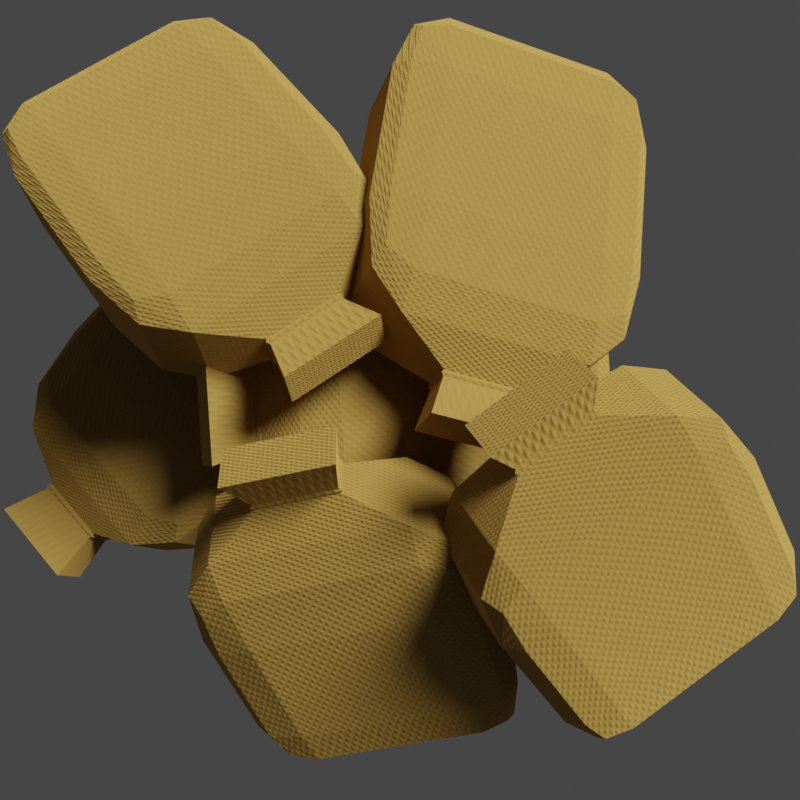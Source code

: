 # Source: sandbag.blend  (saved by Blender 2.82.7; exported with 4.5.12 LTS)
import bpy
from mathutils import Matrix  # noqa: F401  (used for matrix-valued properties, if any)

bpy.ops.wm.read_factory_settings(use_empty=True)
scene = bpy.context.scene
scene.name = 'Scene'

# ---- collections
col_collection = bpy.data.collections.new('Collection'); scene.collection.children.link(col_collection)

# ---- materials (node trees are filled in below, after node groups)
mat_material = bpy.data.materials.new('Material')
mat_material.alpha_threshold = 0.0
mat_material.use_transparent_shadow = False
mat_material.line_color = (0.0, 0.0, 0.0, 1.0)

# ---- material node trees
mat_material.use_nodes = True; mat_material.node_tree.nodes.clear()
_N = mat_material.node_tree.nodes; _L = mat_material.node_tree.links
n0 = _N.new('ShaderNodeOutputMaterial'); n0.name = 'Material Output'; n0.location = (431, 300)
n1 = _N.new('ShaderNodeBsdfPrincipled'); n1.name = 'Principled BSDF'; n1.location = (-289, 339)
n1.distribution = 'GGX'
n1.subsurface_method = 'BURLEY'
n1.inputs[0].default_value = (0.8, 0.4833, 0.1154, 1.0)
n1.inputs[1].default_value = 1.0
n1.inputs[2].default_value = 1.0
n1.inputs[3].default_value = 1.45
n1.inputs[13].default_value = 0.0
n1.inputs[20].default_value = 0.5833
n1.inputs[27].default_value = (0.0, 0.0, 0.0, 1.0)
n1.inputs[28].default_value = 1.0
n2 = _N.new('ShaderNodeDisplacement'); n2.name = 'Displacement'; n2.location = (403, 102)
n2.inputs[1].default_value = 0.0
n3 = _N.new('ShaderNodeMath'); n3.name = 'Math'; n3.location = (183, 47)
n3.operation = 'MULTIPLY'
n3.inputs[2].default_value = 0.0
n4 = _N.new('ShaderNodeTexWave'); n4.name = 'Wave Texture.001'; n4.location = (-37, -370)
n4.bands_direction = 'DIAGONAL'
n4.rings_direction = 'SPHERICAL'
n4.inputs[1].default_value = 20.0
n4.inputs[2].default_value = 1.0
n4.inputs[3].default_value = 16.0
n4.inputs[4].default_value = 16.0
n4.inputs[6].default_value = 1.571
n5 = _N.new('ShaderNodeMapping'); n5.name = 'Mapping'; n5.location = (-323, -384)
n5.inputs[2].default_value = (0.0, 0.0, 1.571)
n6 = _N.new('ShaderNodeTexWave'); n6.name = 'Wave Texture'; n6.location = (-47, 111)
n6.bands_direction = 'DIAGONAL'
n6.rings_direction = 'SPHERICAL'
n6.inputs[1].default_value = 20.0
n6.inputs[2].default_value = 2.0
n6.inputs[3].default_value = 16.0
n6.inputs[4].default_value = 16.0
n6.inputs[6].default_value = 1.571
n7 = _N.new('ShaderNodeTexCoord'); n7.name = 'Texture Coordinate'; n7.location = (-573, -402)
_L.new(n1.outputs[0], n0.inputs[0])
_L.new(n2.outputs[0], n0.inputs[2])
_L.new(n3.outputs[0], n2.inputs[0])
_L.new(n4.outputs[1], n3.inputs[1])
_L.new(n5.outputs[0], n4.inputs[0])
_L.new(n6.outputs[1], n3.inputs[0])
_L.new(n7.outputs[0], n5.inputs[0])
n0.is_active_output = True

# ---- world
world_world = bpy.data.worlds.new('World'); scene.world = world_world
world_world.use_nodes = True; world_world.node_tree.nodes.clear()
_N = world_world.node_tree.nodes; _L = world_world.node_tree.links
n0 = _N.new('ShaderNodeOutputWorld'); n0.name = 'World Output'; n0.location = (300, 300)
n1 = _N.new('ShaderNodeBackground'); n1.name = 'Background'; n1.location = (10, 300)
n1.inputs[0].default_value = (0.05088, 0.05088, 0.05088, 1.0)
_L.new(n1.outputs[0], n0.inputs[0])
n0.is_active_output = True
world_world.color = (0.05088, 0.05088, 0.05088)
world_world.use_sun_shadow = False
world_world.sun_shadow_jitter_overblur = 0.0

# ---- cameras
cam_camera = bpy.data.cameras.new('Camera')
cam_camera.clip_end = 100.0
cam_camera.ortho_scale = 7.314

# ---- lights
light_light = bpy.data.lights.new('Light', 'SUN')
light_light.transmission_factor = 0.0
light_light.angle = 0.3826
light_light.energy = 6.05
light_light.shadow_soft_size = 0.1
light_light.shadow_cascade_max_distance = 1000.0

# ---- meshes
me_cube = bpy.data.meshes.new('Cube')
me_cube.from_pydata([(-0.9074, 0.3711, 0.584), (-0.9074, 0.3711, -0.1566), (-0.9074, -0.3696, 0.584), (-0.9074, -0.3696, -0.1566), (-0.6706, 0.2852, -0.2852), (-0.6706, -0.2852, 0.2852), (-0.6706, -0.2852, -0.2852), (-0.6706, 0.2852, 0.2852), (-0.6996, 0.2852, -0.2852), (-0.6996, -0.2852, 0.2852), (-0.6996, -0.2852, -0.2852), (-0.6996, 0.2852, 0.2852), (-0.6851, -0.3031, -0.3031), (-0.6851, 0.3031, 0.3031), (-0.6851, 0.3031, -0.3031), (-0.6851, -0.3031, 0.3031), (0.6444, 1.0, 0.6444), (0.6444, 0.6444, 1.0), (1.0, 0.6444, 0.6444), (0.6444, 0.8959, 0.8959), (0.8497, 0.8497, 0.8497), (0.8959, 0.6444, 0.8959), (0.8959, 0.8959, 0.6444), (0.6444, 1.0, -0.6444), (1.0, 0.6444, -0.6444), (0.6444, 0.6444, -1.0), (0.8959, 0.8959, -0.6444), (0.8497, 0.8497, -0.8497), (0.8959, 0.6444, -0.8959), (0.6444, 0.8959, -0.8959), (0.6444, -1.0, 0.6444), (1.0, -0.6444, 0.6444), (0.6444, -0.6444, 1.0), (0.8959, -0.8959, 0.6444), (0.8497, -0.8497, 0.8497), (0.8959, -0.6444, 0.8959), (0.6444, -0.8959, 0.8959), (1.0, -0.6444, -0.6444), (0.6444, -1.0, -0.6444), (0.6444, -0.6444, -1.0), (0.8959, -0.8959, -0.6444), (0.8497, -0.8497, -0.8497), (0.6444, -0.8959, -0.8959), (0.8959, -0.6444, -0.8959), (-0.05109, -0.6444, -1.0), (-0.05109, -1.0, -0.6444), (-0.5298, -0.6664, -0.6664), (-0.02558, -0.8913, -0.8913), (-0.2824, -0.8544, -0.8544), (-0.3641, -0.9069, -0.6554), (-0.3641, -0.6554, -0.9069), (-0.05109, 1.0, 0.6444), (-0.5298, 0.6664, 0.6664), (-0.05109, 0.6444, 1.0), (-0.3641, 0.9069, 0.6554), (-0.2824, 0.8544, 0.8544), (-0.3641, 0.6554, 0.9069), (-0.02558, 0.8913, 0.8913), (-0.05109, 0.6444, -1.0), (-0.5298, 0.6664, -0.6664), (-0.05109, 1.0, -0.6444), (-0.3641, 0.6554, -0.9069), (-0.2824, 0.8544, -0.8544), (-0.3641, 0.9069, -0.6554), (-0.02558, 0.8913, -0.8913), (-0.05109, -1.0, 0.6444), (-0.05109, -0.6444, 1.0), (-0.5298, -0.6664, 0.6664), (-0.02558, -0.8913, 0.8913), (-0.2824, -0.8544, 0.8544), (-0.3641, -0.6554, 0.9069), (-0.3641, -0.9069, 0.6554)], [], [(11, 0, 2, 9), (10, 9, 2, 3), (3, 2, 0, 1), (38, 30, 65, 45), (17, 53, 66, 32), (24, 18, 31, 37), (14, 13, 7, 4), (14, 4, 6, 12), (4, 7, 52, 59), (1, 8, 10, 3), (1, 0, 11, 8), (12, 15, 9, 10), (13, 11, 9, 15), (7, 13, 15, 5), (6, 5, 15, 12), (8, 14, 12, 10), (8, 11, 13, 14), (58, 25, 39, 44), (4, 59, 46, 6), (52, 7, 5, 67), (46, 67, 5, 6), (16, 19, 20, 22), (17, 21, 20, 19), (18, 22, 20, 21), (23, 26, 27, 29), (24, 28, 27, 26), (25, 29, 27, 28), (30, 33, 34, 36), (31, 35, 34, 33), (32, 36, 34, 35), (37, 40, 41, 43), (38, 42, 41, 40), (39, 43, 41, 42), (44, 47, 48, 50), (45, 49, 48, 47), (46, 50, 48, 49), (51, 54, 55, 57), (52, 56, 55, 54), (53, 57, 55, 56), (58, 61, 62, 64), (59, 63, 62, 61), (60, 64, 62, 63), (65, 68, 69, 71), (66, 70, 69, 68), (67, 71, 69, 70), (18, 24, 26, 22), (22, 26, 23, 16), (30, 38, 40, 33), (33, 40, 37, 31), (17, 32, 35, 21), (21, 35, 31, 18), (44, 39, 42, 47), (47, 42, 38, 45), (53, 17, 19, 57), (57, 19, 16, 51), (39, 25, 28, 43), (43, 28, 24, 37), (25, 58, 64, 29), (29, 64, 60, 23), (32, 66, 68, 36), (36, 68, 65, 30), (52, 67, 70, 56), (56, 70, 66, 53), (67, 46, 49, 71), (71, 49, 45, 65), (51, 60, 63, 54), (54, 63, 59, 52), (58, 44, 50, 61), (61, 50, 46, 59), (60, 51, 16, 23)])
_uv = me_cube.uv_layers.new(name='UVMap')
_uv.uv.foreach_set('vector', [0.842, 0.5, 0.875, 0.5, 0.875, 0.75, 0.842, 0.75, 0.375, 0.967, 0.625, 0.967, 0.625, 1.0, 0.375, 1.0, 0.375, 0.0, 0.625, 0.0, 0.625, 0.25, 0.375, 0.25, 0.4194, 0.7944, 0.5806, 0.7944, 0.5806, 0.8814, 0.4194, 0.8814, 0.6694, 0.5444, 0.7564, 0.5444, 0.7564, 0.7056, 0.6694, 0.7056, 0.4194, 0.5444, 0.5806, 0.5444, 0.5806, 0.7056, 0.4194, 0.7056, 0.375, 0.2894, 0.625, 0.2894, 0.625, 0.2957, 0.375, 0.2957, 0.1644, 0.5, 0.1707, 0.5, 0.1707, 0.75, 0.1644, 0.75, 0.375, 0.2957, 0.625, 0.2957, 0.625, 0.3109, 0.375, 0.3109, 0.125, 0.5, 0.158, 0.5, 0.158, 0.75, 0.125, 0.75, 0.375, 0.25, 0.625, 0.25, 0.625, 0.283, 0.375, 0.283, 0.375, 0.9606, 0.625, 0.9606, 0.625, 0.967, 0.375, 0.967, 0.8356, 0.5, 0.842, 0.5, 0.842, 0.75, 0.8356, 0.75, 0.8293, 0.5, 0.8356, 0.5, 0.8356, 0.75, 0.8293, 0.75, 0.375, 0.9543, 0.625, 0.9543, 0.625, 0.9606, 0.375, 0.9606, 0.158, 0.5, 0.1644, 0.5, 0.1644, 0.75, 0.158, 0.75, 0.375, 0.283, 0.625, 0.283, 0.625, 0.2894, 0.375, 0.2894, 0.2436, 0.5444, 0.3306, 0.5444, 0.3306, 0.7056, 0.2436, 0.7056, 0.1707, 0.5, 0.1859, 0.5, 0.1859, 0.75, 0.1707, 0.75, 0.8141, 0.5, 0.8293, 0.5, 0.8293, 0.75, 0.8141, 0.75, 0.375, 0.9391, 0.625, 0.9391, 0.625, 0.9543, 0.375, 0.9543, 0.5806, 0.4556, 0.625, 0.4556, 0.6187, 0.5, 0.5806, 0.5, 0.6694, 0.5444, 0.625, 0.5444, 0.6187, 0.5, 0.6694, 0.5, 0.5806, 0.5444, 0.5806, 0.5, 0.6187, 0.5, 0.625, 0.5444, 0.4194, 0.4556, 0.4194, 0.5, 0.375, 0.5063, 0.375, 0.4556, 0.4194, 0.5444, 0.375, 0.5444, 0.375, 0.5063, 0.4194, 0.5, 0.3306, 0.5444, 0.3306, 0.5, 0.375, 0.5063, 0.375, 0.5444, 0.5806, 0.7944, 0.5806, 0.75, 0.625, 0.7437, 0.625, 0.7944, 0.5806, 0.7056, 0.625, 0.7056, 0.625, 0.7437, 0.5806, 0.75, 0.6694, 0.7056, 0.6694, 0.75, 0.625, 0.7437, 0.625, 0.7056, 0.4194, 0.7056, 0.4194, 0.75, 0.3813, 0.75, 0.375, 0.7056, 0.4194, 0.7944, 0.375, 0.7944, 0.3813, 0.75, 0.4194, 0.75, 0.3306, 0.7056, 0.375, 0.7056, 0.3813, 0.75, 0.3306, 0.75, 0.2436, 0.7056, 0.2468, 0.75, 0.2147, 0.75, 0.1992, 0.7069, 0.4194, 0.8814, 0.4181, 0.9258, 0.3932, 0.9258, 0.375, 0.8782, 0.1859, 0.75, 0.1992, 0.7069, 0.1992, 0.7318, 0.1871, 0.7995, 0.5806, 0.3686, 0.5819, 0.3242, 0.6068, 0.3242, 0.625, 0.3718, 0.8141, 0.5, 0.8008, 0.5431, 0.8008, 0.5182, 0.8129, 0.4505, 0.7564, 0.5444, 0.7532, 0.5, 0.7853, 0.5, 0.8008, 0.5431, 0.2436, 0.5444, 0.1992, 0.5431, 0.1992, 0.5182, 0.2468, 0.5, 0.375, 0.3109, 0.4181, 0.3242, 0.3932, 0.3242, 0.3255, 0.3121, 0.4194, 0.3686, 0.375, 0.3718, 0.375, 0.3397, 0.4181, 0.3242, 0.5806, 0.8814, 0.625, 0.8782, 0.625, 0.9103, 0.5819, 0.9258, 0.7564, 0.7056, 0.8008, 0.7069, 0.8008, 0.7318, 0.7532, 0.75, 0.625, 0.9391, 0.5819, 0.9258, 0.6068, 0.9258, 0.6745, 0.9379, 0.5806, 0.5444, 0.4194, 0.5444, 0.4194, 0.5, 0.5806, 0.5, 0.5806, 0.5, 0.4194, 0.5, 0.4194, 0.4556, 0.5806, 0.4556, 0.5806, 0.7944, 0.4194, 0.7944, 0.4194, 0.75, 0.5806, 0.75, 0.5806, 0.75, 0.4194, 0.75, 0.4194, 0.7056, 0.5806, 0.7056, 0.6694, 0.5444, 0.6694, 0.7056, 0.625, 0.7056, 0.625, 0.5444, 0.625, 0.5444, 0.625, 0.7056, 0.5806, 0.7056, 0.5806, 0.5444, 0.2436, 0.7056, 0.3306, 0.7056, 0.3306, 0.75, 0.2468, 0.75, 0.375, 0.8782, 0.375, 0.7944, 0.4194, 0.7944, 0.4194, 0.8814, 0.7564, 0.5444, 0.6694, 0.5444, 0.6694, 0.5, 0.7532, 0.5, 0.625, 0.3718, 0.625, 0.4556, 0.5806, 0.4556, 0.5806, 0.3686, 0.3306, 0.7056, 0.3306, 0.5444, 0.375, 0.5444, 0.375, 0.7056, 0.375, 0.7056, 0.375, 0.5444, 0.4194, 0.5444, 0.4194, 0.7056, 0.3306, 0.5444, 0.2436, 0.5444, 0.2468, 0.5, 0.3306, 0.5, 0.375, 0.4556, 0.375, 0.3718, 0.4194, 0.3686, 0.4194, 0.4556, 0.6694, 0.7056, 0.7564, 0.7056, 0.7532, 0.75, 0.6694, 0.75, 0.625, 0.7944, 0.625, 0.8782, 0.5806, 0.8814, 0.5806, 0.7944, 0.8141, 0.5, 0.8141, 0.75, 0.8008, 0.7069, 0.8008, 0.5431, 0.8008, 0.5431, 0.8008, 0.7069, 0.7564, 0.7056, 0.7564, 0.5444, 0.625, 0.9391, 0.375, 0.9391, 0.4181, 0.9258, 0.5819, 0.9258, 0.5819, 0.9258, 0.4181, 0.9258, 0.4194, 0.8814, 0.5806, 0.8814, 0.5806, 0.3686, 0.4194, 0.3686, 0.4181, 0.3242, 0.5819, 0.3242, 0.5819, 0.3242, 0.4181, 0.3242, 0.375, 0.3109, 0.625, 0.3109, 0.2436, 0.5444, 0.2436, 0.7056, 0.1992, 0.7069, 0.1992, 0.5431, 0.1992, 0.5431, 0.1992, 0.7069, 0.1859, 0.75, 0.1859, 0.5, 0.4194, 0.3686, 0.5806, 0.3686, 0.5806, 0.4556, 0.4194, 0.4556])
me_cube.materials.append(mat_material)
me_cube.use_remesh_preserve_volume = False
me_cube.use_remesh_preserve_attributes = False
me_cube.use_mirror_vertex_groups = False
me_cube.update()
me_cube_001 = bpy.data.meshes.new('Cube.001')
me_cube_001.from_pydata([(-0.9074, 0.3711, 0.584), (-0.9074, 0.3711, -0.1566), (-0.9074, -0.3696, 0.584), (-0.9074, -0.3696, -0.1566), (-0.6706, 0.2852, -0.2852), (-0.6706, -0.2852, 0.2852), (-0.6706, -0.2852, -0.2852), (-0.6706, 0.2852, 0.2852), (-0.6996, 0.2852, -0.2852), (-0.6996, -0.2852, 0.2852), (-0.6996, -0.2852, -0.2852), (-0.6996, 0.2852, 0.2852), (-0.6851, -0.3031, -0.3031), (-0.6851, 0.3031, 0.3031), (-0.6851, 0.3031, -0.3031), (-0.6851, -0.3031, 0.3031), (0.6444, 1.0, 0.6444), (0.6444, 0.6444, 1.0), (1.0, 0.6444, 0.6444), (0.6444, 0.8959, 0.8959), (0.8497, 0.8497, 0.8497), (0.8959, 0.6444, 0.8959), (0.8959, 0.8959, 0.6444), (0.6444, 1.0, -0.6444), (1.0, 0.6444, -0.6444), (0.6444, 0.6444, -1.0), (0.8959, 0.8959, -0.6444), (0.8497, 0.8497, -0.8497), (0.8959, 0.6444, -0.8959), (0.6444, 0.8959, -0.8959), (0.6444, -1.0, 0.6444), (1.0, -0.6444, 0.6444), (0.6444, -0.6444, 1.0), (0.8959, -0.8959, 0.6444), (0.8497, -0.8497, 0.8497), (0.8959, -0.6444, 0.8959), (0.6444, -0.8959, 0.8959), (1.0, -0.6444, -0.6444), (0.6444, -1.0, -0.6444), (0.6444, -0.6444, -1.0), (0.8959, -0.8959, -0.6444), (0.8497, -0.8497, -0.8497), (0.6444, -0.8959, -0.8959), (0.8959, -0.6444, -0.8959), (-0.05109, -0.6444, -1.0), (-0.05109, -1.0, -0.6444), (-0.5298, -0.6664, -0.6664), (-0.02558, -0.8913, -0.8913), (-0.2824, -0.8544, -0.8544), (-0.3641, -0.9069, -0.6554), (-0.3641, -0.6554, -0.9069), (-0.05109, 1.0, 0.6444), (-0.5298, 0.6664, 0.6664), (-0.05109, 0.6444, 1.0), (-0.3641, 0.9069, 0.6554), (-0.2824, 0.8544, 0.8544), (-0.3641, 0.6554, 0.9069), (-0.02558, 0.8913, 0.8913), (-0.05109, 0.6444, -1.0), (-0.5298, 0.6664, -0.6664), (-0.05109, 1.0, -0.6444), (-0.3641, 0.6554, -0.9069), (-0.2824, 0.8544, -0.8544), (-0.3641, 0.9069, -0.6554), (-0.02558, 0.8913, -0.8913), (-0.05109, -1.0, 0.6444), (-0.05109, -0.6444, 1.0), (-0.5298, -0.6664, 0.6664), (-0.02558, -0.8913, 0.8913), (-0.2824, -0.8544, 0.8544), (-0.3641, -0.6554, 0.9069), (-0.3641, -0.9069, 0.6554)], [], [(11, 0, 2, 9), (10, 9, 2, 3), (3, 2, 0, 1), (38, 30, 65, 45), (17, 53, 66, 32), (24, 18, 31, 37), (14, 13, 7, 4), (14, 4, 6, 12), (4, 7, 52, 59), (1, 8, 10, 3), (1, 0, 11, 8), (12, 15, 9, 10), (13, 11, 9, 15), (7, 13, 15, 5), (6, 5, 15, 12), (8, 14, 12, 10), (8, 11, 13, 14), (58, 25, 39, 44), (4, 59, 46, 6), (52, 7, 5, 67), (46, 67, 5, 6), (16, 19, 20, 22), (17, 21, 20, 19), (18, 22, 20, 21), (23, 26, 27, 29), (24, 28, 27, 26), (25, 29, 27, 28), (30, 33, 34, 36), (31, 35, 34, 33), (32, 36, 34, 35), (37, 40, 41, 43), (38, 42, 41, 40), (39, 43, 41, 42), (44, 47, 48, 50), (45, 49, 48, 47), (46, 50, 48, 49), (51, 54, 55, 57), (52, 56, 55, 54), (53, 57, 55, 56), (58, 61, 62, 64), (59, 63, 62, 61), (60, 64, 62, 63), (65, 68, 69, 71), (66, 70, 69, 68), (67, 71, 69, 70), (18, 24, 26, 22), (22, 26, 23, 16), (30, 38, 40, 33), (33, 40, 37, 31), (17, 32, 35, 21), (21, 35, 31, 18), (44, 39, 42, 47), (47, 42, 38, 45), (53, 17, 19, 57), (57, 19, 16, 51), (39, 25, 28, 43), (43, 28, 24, 37), (25, 58, 64, 29), (29, 64, 60, 23), (32, 66, 68, 36), (36, 68, 65, 30), (52, 67, 70, 56), (56, 70, 66, 53), (67, 46, 49, 71), (71, 49, 45, 65), (51, 60, 63, 54), (54, 63, 59, 52), (58, 44, 50, 61), (61, 50, 46, 59), (60, 51, 16, 23)])
_uv = me_cube_001.uv_layers.new(name='UVMap')
_uv.uv.foreach_set('vector', [0.842, 0.5, 0.875, 0.5, 0.875, 0.75, 0.842, 0.75, 0.375, 0.967, 0.625, 0.967, 0.625, 1.0, 0.375, 1.0, 0.375, 0.0, 0.625, 0.0, 0.625, 0.25, 0.375, 0.25, 0.4194, 0.7944, 0.5806, 0.7944, 0.5806, 0.8814, 0.4194, 0.8814, 0.6694, 0.5444, 0.7564, 0.5444, 0.7564, 0.7056, 0.6694, 0.7056, 0.4194, 0.5444, 0.5806, 0.5444, 0.5806, 0.7056, 0.4194, 0.7056, 0.375, 0.2894, 0.625, 0.2894, 0.625, 0.2957, 0.375, 0.2957, 0.1644, 0.5, 0.1707, 0.5, 0.1707, 0.75, 0.1644, 0.75, 0.375, 0.2957, 0.625, 0.2957, 0.625, 0.3109, 0.375, 0.3109, 0.125, 0.5, 0.158, 0.5, 0.158, 0.75, 0.125, 0.75, 0.375, 0.25, 0.625, 0.25, 0.625, 0.283, 0.375, 0.283, 0.375, 0.9606, 0.625, 0.9606, 0.625, 0.967, 0.375, 0.967, 0.8356, 0.5, 0.842, 0.5, 0.842, 0.75, 0.8356, 0.75, 0.8293, 0.5, 0.8356, 0.5, 0.8356, 0.75, 0.8293, 0.75, 0.375, 0.9543, 0.625, 0.9543, 0.625, 0.9606, 0.375, 0.9606, 0.158, 0.5, 0.1644, 0.5, 0.1644, 0.75, 0.158, 0.75, 0.375, 0.283, 0.625, 0.283, 0.625, 0.2894, 0.375, 0.2894, 0.2436, 0.5444, 0.3306, 0.5444, 0.3306, 0.7056, 0.2436, 0.7056, 0.1707, 0.5, 0.1859, 0.5, 0.1859, 0.75, 0.1707, 0.75, 0.8141, 0.5, 0.8293, 0.5, 0.8293, 0.75, 0.8141, 0.75, 0.375, 0.9391, 0.625, 0.9391, 0.625, 0.9543, 0.375, 0.9543, 0.5806, 0.4556, 0.625, 0.4556, 0.6187, 0.5, 0.5806, 0.5, 0.6694, 0.5444, 0.625, 0.5444, 0.6187, 0.5, 0.6694, 0.5, 0.5806, 0.5444, 0.5806, 0.5, 0.6187, 0.5, 0.625, 0.5444, 0.4194, 0.4556, 0.4194, 0.5, 0.375, 0.5063, 0.375, 0.4556, 0.4194, 0.5444, 0.375, 0.5444, 0.375, 0.5063, 0.4194, 0.5, 0.3306, 0.5444, 0.3306, 0.5, 0.375, 0.5063, 0.375, 0.5444, 0.5806, 0.7944, 0.5806, 0.75, 0.625, 0.7437, 0.625, 0.7944, 0.5806, 0.7056, 0.625, 0.7056, 0.625, 0.7437, 0.5806, 0.75, 0.6694, 0.7056, 0.6694, 0.75, 0.625, 0.7437, 0.625, 0.7056, 0.4194, 0.7056, 0.4194, 0.75, 0.3813, 0.75, 0.375, 0.7056, 0.4194, 0.7944, 0.375, 0.7944, 0.3813, 0.75, 0.4194, 0.75, 0.3306, 0.7056, 0.375, 0.7056, 0.3813, 0.75, 0.3306, 0.75, 0.2436, 0.7056, 0.2468, 0.75, 0.2147, 0.75, 0.1992, 0.7069, 0.4194, 0.8814, 0.4181, 0.9258, 0.3932, 0.9258, 0.375, 0.8782, 0.1859, 0.75, 0.1992, 0.7069, 0.1992, 0.7318, 0.1871, 0.7995, 0.5806, 0.3686, 0.5819, 0.3242, 0.6068, 0.3242, 0.625, 0.3718, 0.8141, 0.5, 0.8008, 0.5431, 0.8008, 0.5182, 0.8129, 0.4505, 0.7564, 0.5444, 0.7532, 0.5, 0.7853, 0.5, 0.8008, 0.5431, 0.2436, 0.5444, 0.1992, 0.5431, 0.1992, 0.5182, 0.2468, 0.5, 0.375, 0.3109, 0.4181, 0.3242, 0.3932, 0.3242, 0.3255, 0.3121, 0.4194, 0.3686, 0.375, 0.3718, 0.375, 0.3397, 0.4181, 0.3242, 0.5806, 0.8814, 0.625, 0.8782, 0.625, 0.9103, 0.5819, 0.9258, 0.7564, 0.7056, 0.8008, 0.7069, 0.8008, 0.7318, 0.7532, 0.75, 0.625, 0.9391, 0.5819, 0.9258, 0.6068, 0.9258, 0.6745, 0.9379, 0.5806, 0.5444, 0.4194, 0.5444, 0.4194, 0.5, 0.5806, 0.5, 0.5806, 0.5, 0.4194, 0.5, 0.4194, 0.4556, 0.5806, 0.4556, 0.5806, 0.7944, 0.4194, 0.7944, 0.4194, 0.75, 0.5806, 0.75, 0.5806, 0.75, 0.4194, 0.75, 0.4194, 0.7056, 0.5806, 0.7056, 0.6694, 0.5444, 0.6694, 0.7056, 0.625, 0.7056, 0.625, 0.5444, 0.625, 0.5444, 0.625, 0.7056, 0.5806, 0.7056, 0.5806, 0.5444, 0.2436, 0.7056, 0.3306, 0.7056, 0.3306, 0.75, 0.2468, 0.75, 0.375, 0.8782, 0.375, 0.7944, 0.4194, 0.7944, 0.4194, 0.8814, 0.7564, 0.5444, 0.6694, 0.5444, 0.6694, 0.5, 0.7532, 0.5, 0.625, 0.3718, 0.625, 0.4556, 0.5806, 0.4556, 0.5806, 0.3686, 0.3306, 0.7056, 0.3306, 0.5444, 0.375, 0.5444, 0.375, 0.7056, 0.375, 0.7056, 0.375, 0.5444, 0.4194, 0.5444, 0.4194, 0.7056, 0.3306, 0.5444, 0.2436, 0.5444, 0.2468, 0.5, 0.3306, 0.5, 0.375, 0.4556, 0.375, 0.3718, 0.4194, 0.3686, 0.4194, 0.4556, 0.6694, 0.7056, 0.7564, 0.7056, 0.7532, 0.75, 0.6694, 0.75, 0.625, 0.7944, 0.625, 0.8782, 0.5806, 0.8814, 0.5806, 0.7944, 0.8141, 0.5, 0.8141, 0.75, 0.8008, 0.7069, 0.8008, 0.5431, 0.8008, 0.5431, 0.8008, 0.7069, 0.7564, 0.7056, 0.7564, 0.5444, 0.625, 0.9391, 0.375, 0.9391, 0.4181, 0.9258, 0.5819, 0.9258, 0.5819, 0.9258, 0.4181, 0.9258, 0.4194, 0.8814, 0.5806, 0.8814, 0.5806, 0.3686, 0.4194, 0.3686, 0.4181, 0.3242, 0.5819, 0.3242, 0.5819, 0.3242, 0.4181, 0.3242, 0.375, 0.3109, 0.625, 0.3109, 0.2436, 0.5444, 0.2436, 0.7056, 0.1992, 0.7069, 0.1992, 0.5431, 0.1992, 0.5431, 0.1992, 0.7069, 0.1859, 0.75, 0.1859, 0.5, 0.4194, 0.3686, 0.5806, 0.3686, 0.5806, 0.4556, 0.4194, 0.4556])
me_cube_001.materials.append(mat_material)
me_cube_001.use_remesh_preserve_volume = False
me_cube_001.use_remesh_preserve_attributes = False
me_cube_001.use_mirror_vertex_groups = False
me_cube_001.update()
me_cube_002 = bpy.data.meshes.new('Cube.002')
me_cube_002.from_pydata([(-0.9074, 0.3711, 0.584), (-0.9074, 0.3711, -0.1566), (-0.9074, -0.3696, 0.584), (-0.9074, -0.3696, -0.1566), (-0.6706, 0.2852, -0.2852), (-0.6706, -0.2852, 0.2852), (-0.6706, -0.2852, -0.2852), (-0.6706, 0.2852, 0.2852), (-0.6996, 0.2852, -0.2852), (-0.6996, -0.2852, 0.2852), (-0.6996, -0.2852, -0.2852), (-0.6996, 0.2852, 0.2852), (-0.6851, -0.3031, -0.3031), (-0.6851, 0.3031, 0.3031), (-0.6851, 0.3031, -0.3031), (-0.6851, -0.3031, 0.3031), (0.6444, 1.0, 0.6444), (0.6444, 0.6444, 1.0), (1.0, 0.6444, 0.6444), (0.6444, 0.8959, 0.8959), (0.8497, 0.8497, 0.8497), (0.8959, 0.6444, 0.8959), (0.8959, 0.8959, 0.6444), (0.6444, 1.0, -0.6444), (1.0, 0.6444, -0.6444), (0.6444, 0.6444, -1.0), (0.8959, 0.8959, -0.6444), (0.8497, 0.8497, -0.8497), (0.8959, 0.6444, -0.8959), (0.6444, 0.8959, -0.8959), (0.6444, -1.0, 0.6444), (1.0, -0.6444, 0.6444), (0.6444, -0.6444, 1.0), (0.8959, -0.8959, 0.6444), (0.8497, -0.8497, 0.8497), (0.8959, -0.6444, 0.8959), (0.6444, -0.8959, 0.8959), (1.0, -0.6444, -0.6444), (0.6444, -1.0, -0.6444), (0.6444, -0.6444, -1.0), (0.8959, -0.8959, -0.6444), (0.8497, -0.8497, -0.8497), (0.6444, -0.8959, -0.8959), (0.8959, -0.6444, -0.8959), (-0.05109, -0.6444, -1.0), (-0.05109, -1.0, -0.6444), (-0.5298, -0.6664, -0.6664), (-0.02558, -0.8913, -0.8913), (-0.2824, -0.8544, -0.8544), (-0.3641, -0.9069, -0.6554), (-0.3641, -0.6554, -0.9069), (-0.05109, 1.0, 0.6444), (-0.5298, 0.6664, 0.6664), (-0.05109, 0.6444, 1.0), (-0.3641, 0.9069, 0.6554), (-0.2824, 0.8544, 0.8544), (-0.3641, 0.6554, 0.9069), (-0.02558, 0.8913, 0.8913), (-0.05109, 0.6444, -1.0), (-0.5298, 0.6664, -0.6664), (-0.05109, 1.0, -0.6444), (-0.3641, 0.6554, -0.9069), (-0.2824, 0.8544, -0.8544), (-0.3641, 0.9069, -0.6554), (-0.02558, 0.8913, -0.8913), (-0.05109, -1.0, 0.6444), (-0.05109, -0.6444, 1.0), (-0.5298, -0.6664, 0.6664), (-0.02558, -0.8913, 0.8913), (-0.2824, -0.8544, 0.8544), (-0.3641, -0.6554, 0.9069), (-0.3641, -0.9069, 0.6554)], [], [(11, 0, 2, 9), (10, 9, 2, 3), (3, 2, 0, 1), (38, 30, 65, 45), (17, 53, 66, 32), (24, 18, 31, 37), (14, 13, 7, 4), (14, 4, 6, 12), (4, 7, 52, 59), (1, 8, 10, 3), (1, 0, 11, 8), (12, 15, 9, 10), (13, 11, 9, 15), (7, 13, 15, 5), (6, 5, 15, 12), (8, 14, 12, 10), (8, 11, 13, 14), (58, 25, 39, 44), (4, 59, 46, 6), (52, 7, 5, 67), (46, 67, 5, 6), (16, 19, 20, 22), (17, 21, 20, 19), (18, 22, 20, 21), (23, 26, 27, 29), (24, 28, 27, 26), (25, 29, 27, 28), (30, 33, 34, 36), (31, 35, 34, 33), (32, 36, 34, 35), (37, 40, 41, 43), (38, 42, 41, 40), (39, 43, 41, 42), (44, 47, 48, 50), (45, 49, 48, 47), (46, 50, 48, 49), (51, 54, 55, 57), (52, 56, 55, 54), (53, 57, 55, 56), (58, 61, 62, 64), (59, 63, 62, 61), (60, 64, 62, 63), (65, 68, 69, 71), (66, 70, 69, 68), (67, 71, 69, 70), (18, 24, 26, 22), (22, 26, 23, 16), (30, 38, 40, 33), (33, 40, 37, 31), (17, 32, 35, 21), (21, 35, 31, 18), (44, 39, 42, 47), (47, 42, 38, 45), (53, 17, 19, 57), (57, 19, 16, 51), (39, 25, 28, 43), (43, 28, 24, 37), (25, 58, 64, 29), (29, 64, 60, 23), (32, 66, 68, 36), (36, 68, 65, 30), (52, 67, 70, 56), (56, 70, 66, 53), (67, 46, 49, 71), (71, 49, 45, 65), (51, 60, 63, 54), (54, 63, 59, 52), (58, 44, 50, 61), (61, 50, 46, 59), (60, 51, 16, 23)])
_uv = me_cube_002.uv_layers.new(name='UVMap')
_uv.uv.foreach_set('vector', [0.842, 0.5, 0.875, 0.5, 0.875, 0.75, 0.842, 0.75, 0.375, 0.967, 0.625, 0.967, 0.625, 1.0, 0.375, 1.0, 0.375, 0.0, 0.625, 0.0, 0.625, 0.25, 0.375, 0.25, 0.4194, 0.7944, 0.5806, 0.7944, 0.5806, 0.8814, 0.4194, 0.8814, 0.6694, 0.5444, 0.7564, 0.5444, 0.7564, 0.7056, 0.6694, 0.7056, 0.4194, 0.5444, 0.5806, 0.5444, 0.5806, 0.7056, 0.4194, 0.7056, 0.375, 0.2894, 0.625, 0.2894, 0.625, 0.2957, 0.375, 0.2957, 0.1644, 0.5, 0.1707, 0.5, 0.1707, 0.75, 0.1644, 0.75, 0.375, 0.2957, 0.625, 0.2957, 0.625, 0.3109, 0.375, 0.3109, 0.125, 0.5, 0.158, 0.5, 0.158, 0.75, 0.125, 0.75, 0.375, 0.25, 0.625, 0.25, 0.625, 0.283, 0.375, 0.283, 0.375, 0.9606, 0.625, 0.9606, 0.625, 0.967, 0.375, 0.967, 0.8356, 0.5, 0.842, 0.5, 0.842, 0.75, 0.8356, 0.75, 0.8293, 0.5, 0.8356, 0.5, 0.8356, 0.75, 0.8293, 0.75, 0.375, 0.9543, 0.625, 0.9543, 0.625, 0.9606, 0.375, 0.9606, 0.158, 0.5, 0.1644, 0.5, 0.1644, 0.75, 0.158, 0.75, 0.375, 0.283, 0.625, 0.283, 0.625, 0.2894, 0.375, 0.2894, 0.2436, 0.5444, 0.3306, 0.5444, 0.3306, 0.7056, 0.2436, 0.7056, 0.1707, 0.5, 0.1859, 0.5, 0.1859, 0.75, 0.1707, 0.75, 0.8141, 0.5, 0.8293, 0.5, 0.8293, 0.75, 0.8141, 0.75, 0.375, 0.9391, 0.625, 0.9391, 0.625, 0.9543, 0.375, 0.9543, 0.5806, 0.4556, 0.625, 0.4556, 0.6187, 0.5, 0.5806, 0.5, 0.6694, 0.5444, 0.625, 0.5444, 0.6187, 0.5, 0.6694, 0.5, 0.5806, 0.5444, 0.5806, 0.5, 0.6187, 0.5, 0.625, 0.5444, 0.4194, 0.4556, 0.4194, 0.5, 0.375, 0.5063, 0.375, 0.4556, 0.4194, 0.5444, 0.375, 0.5444, 0.375, 0.5063, 0.4194, 0.5, 0.3306, 0.5444, 0.3306, 0.5, 0.375, 0.5063, 0.375, 0.5444, 0.5806, 0.7944, 0.5806, 0.75, 0.625, 0.7437, 0.625, 0.7944, 0.5806, 0.7056, 0.625, 0.7056, 0.625, 0.7437, 0.5806, 0.75, 0.6694, 0.7056, 0.6694, 0.75, 0.625, 0.7437, 0.625, 0.7056, 0.4194, 0.7056, 0.4194, 0.75, 0.3813, 0.75, 0.375, 0.7056, 0.4194, 0.7944, 0.375, 0.7944, 0.3813, 0.75, 0.4194, 0.75, 0.3306, 0.7056, 0.375, 0.7056, 0.3813, 0.75, 0.3306, 0.75, 0.2436, 0.7056, 0.2468, 0.75, 0.2147, 0.75, 0.1992, 0.7069, 0.4194, 0.8814, 0.4181, 0.9258, 0.3932, 0.9258, 0.375, 0.8782, 0.1859, 0.75, 0.1992, 0.7069, 0.1992, 0.7318, 0.1871, 0.7995, 0.5806, 0.3686, 0.5819, 0.3242, 0.6068, 0.3242, 0.625, 0.3718, 0.8141, 0.5, 0.8008, 0.5431, 0.8008, 0.5182, 0.8129, 0.4505, 0.7564, 0.5444, 0.7532, 0.5, 0.7853, 0.5, 0.8008, 0.5431, 0.2436, 0.5444, 0.1992, 0.5431, 0.1992, 0.5182, 0.2468, 0.5, 0.375, 0.3109, 0.4181, 0.3242, 0.3932, 0.3242, 0.3255, 0.3121, 0.4194, 0.3686, 0.375, 0.3718, 0.375, 0.3397, 0.4181, 0.3242, 0.5806, 0.8814, 0.625, 0.8782, 0.625, 0.9103, 0.5819, 0.9258, 0.7564, 0.7056, 0.8008, 0.7069, 0.8008, 0.7318, 0.7532, 0.75, 0.625, 0.9391, 0.5819, 0.9258, 0.6068, 0.9258, 0.6745, 0.9379, 0.5806, 0.5444, 0.4194, 0.5444, 0.4194, 0.5, 0.5806, 0.5, 0.5806, 0.5, 0.4194, 0.5, 0.4194, 0.4556, 0.5806, 0.4556, 0.5806, 0.7944, 0.4194, 0.7944, 0.4194, 0.75, 0.5806, 0.75, 0.5806, 0.75, 0.4194, 0.75, 0.4194, 0.7056, 0.5806, 0.7056, 0.6694, 0.5444, 0.6694, 0.7056, 0.625, 0.7056, 0.625, 0.5444, 0.625, 0.5444, 0.625, 0.7056, 0.5806, 0.7056, 0.5806, 0.5444, 0.2436, 0.7056, 0.3306, 0.7056, 0.3306, 0.75, 0.2468, 0.75, 0.375, 0.8782, 0.375, 0.7944, 0.4194, 0.7944, 0.4194, 0.8814, 0.7564, 0.5444, 0.6694, 0.5444, 0.6694, 0.5, 0.7532, 0.5, 0.625, 0.3718, 0.625, 0.4556, 0.5806, 0.4556, 0.5806, 0.3686, 0.3306, 0.7056, 0.3306, 0.5444, 0.375, 0.5444, 0.375, 0.7056, 0.375, 0.7056, 0.375, 0.5444, 0.4194, 0.5444, 0.4194, 0.7056, 0.3306, 0.5444, 0.2436, 0.5444, 0.2468, 0.5, 0.3306, 0.5, 0.375, 0.4556, 0.375, 0.3718, 0.4194, 0.3686, 0.4194, 0.4556, 0.6694, 0.7056, 0.7564, 0.7056, 0.7532, 0.75, 0.6694, 0.75, 0.625, 0.7944, 0.625, 0.8782, 0.5806, 0.8814, 0.5806, 0.7944, 0.8141, 0.5, 0.8141, 0.75, 0.8008, 0.7069, 0.8008, 0.5431, 0.8008, 0.5431, 0.8008, 0.7069, 0.7564, 0.7056, 0.7564, 0.5444, 0.625, 0.9391, 0.375, 0.9391, 0.4181, 0.9258, 0.5819, 0.9258, 0.5819, 0.9258, 0.4181, 0.9258, 0.4194, 0.8814, 0.5806, 0.8814, 0.5806, 0.3686, 0.4194, 0.3686, 0.4181, 0.3242, 0.5819, 0.3242, 0.5819, 0.3242, 0.4181, 0.3242, 0.375, 0.3109, 0.625, 0.3109, 0.2436, 0.5444, 0.2436, 0.7056, 0.1992, 0.7069, 0.1992, 0.5431, 0.1992, 0.5431, 0.1992, 0.7069, 0.1859, 0.75, 0.1859, 0.5, 0.4194, 0.3686, 0.5806, 0.3686, 0.5806, 0.4556, 0.4194, 0.4556])
me_cube_002.materials.append(mat_material)
me_cube_002.use_remesh_preserve_volume = False
me_cube_002.use_remesh_preserve_attributes = False
me_cube_002.use_mirror_vertex_groups = False
me_cube_002.update()
me_cube_003 = bpy.data.meshes.new('Cube.003')
me_cube_003.from_pydata([(-0.9074, 0.3711, 0.584), (-0.9074, 0.3711, -0.1566), (-0.9074, -0.3696, 0.584), (-0.9074, -0.3696, -0.1566), (-0.6706, 0.2852, -0.2852), (-0.6706, -0.2852, 0.2852), (-0.6706, -0.2852, -0.2852), (-0.6706, 0.2852, 0.2852), (-0.6996, 0.2852, -0.2852), (-0.6996, -0.2852, 0.2852), (-0.6996, -0.2852, -0.2852), (-0.6996, 0.2852, 0.2852), (-0.6851, -0.3031, -0.3031), (-0.6851, 0.3031, 0.3031), (-0.6851, 0.3031, -0.3031), (-0.6851, -0.3031, 0.3031), (0.6444, 1.0, 0.6444), (0.6444, 0.6444, 1.0), (1.0, 0.6444, 0.6444), (0.6444, 0.8959, 0.8959), (0.8497, 0.8497, 0.8497), (0.8959, 0.6444, 0.8959), (0.8959, 0.8959, 0.6444), (0.6444, 1.0, -0.6444), (1.0, 0.6444, -0.6444), (0.6444, 0.6444, -1.0), (0.8959, 0.8959, -0.6444), (0.8497, 0.8497, -0.8497), (0.8959, 0.6444, -0.8959), (0.6444, 0.8959, -0.8959), (0.6444, -1.0, 0.6444), (1.0, -0.6444, 0.6444), (0.6444, -0.6444, 1.0), (0.8959, -0.8959, 0.6444), (0.8497, -0.8497, 0.8497), (0.8959, -0.6444, 0.8959), (0.6444, -0.8959, 0.8959), (1.0, -0.6444, -0.6444), (0.6444, -1.0, -0.6444), (0.6444, -0.6444, -1.0), (0.8959, -0.8959, -0.6444), (0.8497, -0.8497, -0.8497), (0.6444, -0.8959, -0.8959), (0.8959, -0.6444, -0.8959), (-0.05109, -0.6444, -1.0), (-0.05109, -1.0, -0.6444), (-0.5298, -0.6664, -0.6664), (-0.02558, -0.8913, -0.8913), (-0.2824, -0.8544, -0.8544), (-0.3641, -0.9069, -0.6554), (-0.3641, -0.6554, -0.9069), (-0.05109, 1.0, 0.6444), (-0.5298, 0.6664, 0.6664), (-0.05109, 0.6444, 1.0), (-0.3641, 0.9069, 0.6554), (-0.2824, 0.8544, 0.8544), (-0.3641, 0.6554, 0.9069), (-0.02558, 0.8913, 0.8913), (-0.05109, 0.6444, -1.0), (-0.5298, 0.6664, -0.6664), (-0.05109, 1.0, -0.6444), (-0.3641, 0.6554, -0.9069), (-0.2824, 0.8544, -0.8544), (-0.3641, 0.9069, -0.6554), (-0.02558, 0.8913, -0.8913), (-0.05109, -1.0, 0.6444), (-0.05109, -0.6444, 1.0), (-0.5298, -0.6664, 0.6664), (-0.02558, -0.8913, 0.8913), (-0.2824, -0.8544, 0.8544), (-0.3641, -0.6554, 0.9069), (-0.3641, -0.9069, 0.6554)], [], [(11, 0, 2, 9), (10, 9, 2, 3), (3, 2, 0, 1), (38, 30, 65, 45), (17, 53, 66, 32), (24, 18, 31, 37), (14, 13, 7, 4), (14, 4, 6, 12), (4, 7, 52, 59), (1, 8, 10, 3), (1, 0, 11, 8), (12, 15, 9, 10), (13, 11, 9, 15), (7, 13, 15, 5), (6, 5, 15, 12), (8, 14, 12, 10), (8, 11, 13, 14), (58, 25, 39, 44), (4, 59, 46, 6), (52, 7, 5, 67), (46, 67, 5, 6), (16, 19, 20, 22), (17, 21, 20, 19), (18, 22, 20, 21), (23, 26, 27, 29), (24, 28, 27, 26), (25, 29, 27, 28), (30, 33, 34, 36), (31, 35, 34, 33), (32, 36, 34, 35), (37, 40, 41, 43), (38, 42, 41, 40), (39, 43, 41, 42), (44, 47, 48, 50), (45, 49, 48, 47), (46, 50, 48, 49), (51, 54, 55, 57), (52, 56, 55, 54), (53, 57, 55, 56), (58, 61, 62, 64), (59, 63, 62, 61), (60, 64, 62, 63), (65, 68, 69, 71), (66, 70, 69, 68), (67, 71, 69, 70), (18, 24, 26, 22), (22, 26, 23, 16), (30, 38, 40, 33), (33, 40, 37, 31), (17, 32, 35, 21), (21, 35, 31, 18), (44, 39, 42, 47), (47, 42, 38, 45), (53, 17, 19, 57), (57, 19, 16, 51), (39, 25, 28, 43), (43, 28, 24, 37), (25, 58, 64, 29), (29, 64, 60, 23), (32, 66, 68, 36), (36, 68, 65, 30), (52, 67, 70, 56), (56, 70, 66, 53), (67, 46, 49, 71), (71, 49, 45, 65), (51, 60, 63, 54), (54, 63, 59, 52), (58, 44, 50, 61), (61, 50, 46, 59), (60, 51, 16, 23)])
_uv = me_cube_003.uv_layers.new(name='UVMap')
_uv.uv.foreach_set('vector', [0.842, 0.5, 0.875, 0.5, 0.875, 0.75, 0.842, 0.75, 0.375, 0.967, 0.625, 0.967, 0.625, 1.0, 0.375, 1.0, 0.375, 0.0, 0.625, 0.0, 0.625, 0.25, 0.375, 0.25, 0.4194, 0.7944, 0.5806, 0.7944, 0.5806, 0.8814, 0.4194, 0.8814, 0.6694, 0.5444, 0.7564, 0.5444, 0.7564, 0.7056, 0.6694, 0.7056, 0.4194, 0.5444, 0.5806, 0.5444, 0.5806, 0.7056, 0.4194, 0.7056, 0.375, 0.2894, 0.625, 0.2894, 0.625, 0.2957, 0.375, 0.2957, 0.1644, 0.5, 0.1707, 0.5, 0.1707, 0.75, 0.1644, 0.75, 0.375, 0.2957, 0.625, 0.2957, 0.625, 0.3109, 0.375, 0.3109, 0.125, 0.5, 0.158, 0.5, 0.158, 0.75, 0.125, 0.75, 0.375, 0.25, 0.625, 0.25, 0.625, 0.283, 0.375, 0.283, 0.375, 0.9606, 0.625, 0.9606, 0.625, 0.967, 0.375, 0.967, 0.8356, 0.5, 0.842, 0.5, 0.842, 0.75, 0.8356, 0.75, 0.8293, 0.5, 0.8356, 0.5, 0.8356, 0.75, 0.8293, 0.75, 0.375, 0.9543, 0.625, 0.9543, 0.625, 0.9606, 0.375, 0.9606, 0.158, 0.5, 0.1644, 0.5, 0.1644, 0.75, 0.158, 0.75, 0.375, 0.283, 0.625, 0.283, 0.625, 0.2894, 0.375, 0.2894, 0.2436, 0.5444, 0.3306, 0.5444, 0.3306, 0.7056, 0.2436, 0.7056, 0.1707, 0.5, 0.1859, 0.5, 0.1859, 0.75, 0.1707, 0.75, 0.8141, 0.5, 0.8293, 0.5, 0.8293, 0.75, 0.8141, 0.75, 0.375, 0.9391, 0.625, 0.9391, 0.625, 0.9543, 0.375, 0.9543, 0.5806, 0.4556, 0.625, 0.4556, 0.6187, 0.5, 0.5806, 0.5, 0.6694, 0.5444, 0.625, 0.5444, 0.6187, 0.5, 0.6694, 0.5, 0.5806, 0.5444, 0.5806, 0.5, 0.6187, 0.5, 0.625, 0.5444, 0.4194, 0.4556, 0.4194, 0.5, 0.375, 0.5063, 0.375, 0.4556, 0.4194, 0.5444, 0.375, 0.5444, 0.375, 0.5063, 0.4194, 0.5, 0.3306, 0.5444, 0.3306, 0.5, 0.375, 0.5063, 0.375, 0.5444, 0.5806, 0.7944, 0.5806, 0.75, 0.625, 0.7437, 0.625, 0.7944, 0.5806, 0.7056, 0.625, 0.7056, 0.625, 0.7437, 0.5806, 0.75, 0.6694, 0.7056, 0.6694, 0.75, 0.625, 0.7437, 0.625, 0.7056, 0.4194, 0.7056, 0.4194, 0.75, 0.3813, 0.75, 0.375, 0.7056, 0.4194, 0.7944, 0.375, 0.7944, 0.3813, 0.75, 0.4194, 0.75, 0.3306, 0.7056, 0.375, 0.7056, 0.3813, 0.75, 0.3306, 0.75, 0.2436, 0.7056, 0.2468, 0.75, 0.2147, 0.75, 0.1992, 0.7069, 0.4194, 0.8814, 0.4181, 0.9258, 0.3932, 0.9258, 0.375, 0.8782, 0.1859, 0.75, 0.1992, 0.7069, 0.1992, 0.7318, 0.1871, 0.7995, 0.5806, 0.3686, 0.5819, 0.3242, 0.6068, 0.3242, 0.625, 0.3718, 0.8141, 0.5, 0.8008, 0.5431, 0.8008, 0.5182, 0.8129, 0.4505, 0.7564, 0.5444, 0.7532, 0.5, 0.7853, 0.5, 0.8008, 0.5431, 0.2436, 0.5444, 0.1992, 0.5431, 0.1992, 0.5182, 0.2468, 0.5, 0.375, 0.3109, 0.4181, 0.3242, 0.3932, 0.3242, 0.3255, 0.3121, 0.4194, 0.3686, 0.375, 0.3718, 0.375, 0.3397, 0.4181, 0.3242, 0.5806, 0.8814, 0.625, 0.8782, 0.625, 0.9103, 0.5819, 0.9258, 0.7564, 0.7056, 0.8008, 0.7069, 0.8008, 0.7318, 0.7532, 0.75, 0.625, 0.9391, 0.5819, 0.9258, 0.6068, 0.9258, 0.6745, 0.9379, 0.5806, 0.5444, 0.4194, 0.5444, 0.4194, 0.5, 0.5806, 0.5, 0.5806, 0.5, 0.4194, 0.5, 0.4194, 0.4556, 0.5806, 0.4556, 0.5806, 0.7944, 0.4194, 0.7944, 0.4194, 0.75, 0.5806, 0.75, 0.5806, 0.75, 0.4194, 0.75, 0.4194, 0.7056, 0.5806, 0.7056, 0.6694, 0.5444, 0.6694, 0.7056, 0.625, 0.7056, 0.625, 0.5444, 0.625, 0.5444, 0.625, 0.7056, 0.5806, 0.7056, 0.5806, 0.5444, 0.2436, 0.7056, 0.3306, 0.7056, 0.3306, 0.75, 0.2468, 0.75, 0.375, 0.8782, 0.375, 0.7944, 0.4194, 0.7944, 0.4194, 0.8814, 0.7564, 0.5444, 0.6694, 0.5444, 0.6694, 0.5, 0.7532, 0.5, 0.625, 0.3718, 0.625, 0.4556, 0.5806, 0.4556, 0.5806, 0.3686, 0.3306, 0.7056, 0.3306, 0.5444, 0.375, 0.5444, 0.375, 0.7056, 0.375, 0.7056, 0.375, 0.5444, 0.4194, 0.5444, 0.4194, 0.7056, 0.3306, 0.5444, 0.2436, 0.5444, 0.2468, 0.5, 0.3306, 0.5, 0.375, 0.4556, 0.375, 0.3718, 0.4194, 0.3686, 0.4194, 0.4556, 0.6694, 0.7056, 0.7564, 0.7056, 0.7532, 0.75, 0.6694, 0.75, 0.625, 0.7944, 0.625, 0.8782, 0.5806, 0.8814, 0.5806, 0.7944, 0.8141, 0.5, 0.8141, 0.75, 0.8008, 0.7069, 0.8008, 0.5431, 0.8008, 0.5431, 0.8008, 0.7069, 0.7564, 0.7056, 0.7564, 0.5444, 0.625, 0.9391, 0.375, 0.9391, 0.4181, 0.9258, 0.5819, 0.9258, 0.5819, 0.9258, 0.4181, 0.9258, 0.4194, 0.8814, 0.5806, 0.8814, 0.5806, 0.3686, 0.4194, 0.3686, 0.4181, 0.3242, 0.5819, 0.3242, 0.5819, 0.3242, 0.4181, 0.3242, 0.375, 0.3109, 0.625, 0.3109, 0.2436, 0.5444, 0.2436, 0.7056, 0.1992, 0.7069, 0.1992, 0.5431, 0.1992, 0.5431, 0.1992, 0.7069, 0.1859, 0.75, 0.1859, 0.5, 0.4194, 0.3686, 0.5806, 0.3686, 0.5806, 0.4556, 0.4194, 0.4556])
me_cube_003.materials.append(mat_material)
me_cube_003.use_remesh_preserve_volume = False
me_cube_003.use_remesh_preserve_attributes = False
me_cube_003.use_mirror_vertex_groups = False
me_cube_003.update()
me_cube_004 = bpy.data.meshes.new('Cube.004')
me_cube_004.from_pydata([(-0.9074, 0.3711, 0.584), (-0.9074, 0.3711, -0.1566), (-0.9074, -0.3696, 0.584), (-0.9074, -0.3696, -0.1566), (-0.6706, 0.2852, -0.2852), (-0.6706, -0.2852, 0.2852), (-0.6706, -0.2852, -0.2852), (-0.6706, 0.2852, 0.2852), (-0.6996, 0.2852, -0.2852), (-0.6996, -0.2852, 0.2852), (-0.6996, -0.2852, -0.2852), (-0.6996, 0.2852, 0.2852), (-0.6851, -0.3031, -0.3031), (-0.6851, 0.3031, 0.3031), (-0.6851, 0.3031, -0.3031), (-0.6851, -0.3031, 0.3031), (0.6444, 1.0, 0.6444), (0.6444, 0.6444, 1.0), (1.0, 0.6444, 0.6444), (0.6444, 0.8959, 0.8959), (0.8497, 0.8497, 0.8497), (0.8959, 0.6444, 0.8959), (0.8959, 0.8959, 0.6444), (0.6444, 1.0, -0.6444), (1.0, 0.6444, -0.6444), (0.6444, 0.6444, -1.0), (0.8959, 0.8959, -0.6444), (0.8497, 0.8497, -0.8497), (0.8959, 0.6444, -0.8959), (0.6444, 0.8959, -0.8959), (0.6444, -1.0, 0.6444), (1.0, -0.6444, 0.6444), (0.6444, -0.6444, 1.0), (0.8959, -0.8959, 0.6444), (0.8497, -0.8497, 0.8497), (0.8959, -0.6444, 0.8959), (0.6444, -0.8959, 0.8959), (1.0, -0.6444, -0.6444), (0.6444, -1.0, -0.6444), (0.6444, -0.6444, -1.0), (0.8959, -0.8959, -0.6444), (0.8497, -0.8497, -0.8497), (0.6444, -0.8959, -0.8959), (0.8959, -0.6444, -0.8959), (-0.05109, -0.6444, -1.0), (-0.05109, -1.0, -0.6444), (-0.5298, -0.6664, -0.6664), (-0.02558, -0.8913, -0.8913), (-0.2824, -0.8544, -0.8544), (-0.3641, -0.9069, -0.6554), (-0.3641, -0.6554, -0.9069), (-0.05109, 1.0, 0.6444), (-0.5298, 0.6664, 0.6664), (-0.05109, 0.6444, 1.0), (-0.3641, 0.9069, 0.6554), (-0.2824, 0.8544, 0.8544), (-0.3641, 0.6554, 0.9069), (-0.02558, 0.8913, 0.8913), (-0.05109, 0.6444, -1.0), (-0.5298, 0.6664, -0.6664), (-0.05109, 1.0, -0.6444), (-0.3641, 0.6554, -0.9069), (-0.2824, 0.8544, -0.8544), (-0.3641, 0.9069, -0.6554), (-0.02558, 0.8913, -0.8913), (-0.05109, -1.0, 0.6444), (-0.05109, -0.6444, 1.0), (-0.5298, -0.6664, 0.6664), (-0.02558, -0.8913, 0.8913), (-0.2824, -0.8544, 0.8544), (-0.3641, -0.6554, 0.9069), (-0.3641, -0.9069, 0.6554)], [], [(11, 0, 2, 9), (10, 9, 2, 3), (3, 2, 0, 1), (38, 30, 65, 45), (17, 53, 66, 32), (24, 18, 31, 37), (14, 13, 7, 4), (14, 4, 6, 12), (4, 7, 52, 59), (1, 8, 10, 3), (1, 0, 11, 8), (12, 15, 9, 10), (13, 11, 9, 15), (7, 13, 15, 5), (6, 5, 15, 12), (8, 14, 12, 10), (8, 11, 13, 14), (58, 25, 39, 44), (4, 59, 46, 6), (52, 7, 5, 67), (46, 67, 5, 6), (16, 19, 20, 22), (17, 21, 20, 19), (18, 22, 20, 21), (23, 26, 27, 29), (24, 28, 27, 26), (25, 29, 27, 28), (30, 33, 34, 36), (31, 35, 34, 33), (32, 36, 34, 35), (37, 40, 41, 43), (38, 42, 41, 40), (39, 43, 41, 42), (44, 47, 48, 50), (45, 49, 48, 47), (46, 50, 48, 49), (51, 54, 55, 57), (52, 56, 55, 54), (53, 57, 55, 56), (58, 61, 62, 64), (59, 63, 62, 61), (60, 64, 62, 63), (65, 68, 69, 71), (66, 70, 69, 68), (67, 71, 69, 70), (18, 24, 26, 22), (22, 26, 23, 16), (30, 38, 40, 33), (33, 40, 37, 31), (17, 32, 35, 21), (21, 35, 31, 18), (44, 39, 42, 47), (47, 42, 38, 45), (53, 17, 19, 57), (57, 19, 16, 51), (39, 25, 28, 43), (43, 28, 24, 37), (25, 58, 64, 29), (29, 64, 60, 23), (32, 66, 68, 36), (36, 68, 65, 30), (52, 67, 70, 56), (56, 70, 66, 53), (67, 46, 49, 71), (71, 49, 45, 65), (51, 60, 63, 54), (54, 63, 59, 52), (58, 44, 50, 61), (61, 50, 46, 59), (60, 51, 16, 23)])
_uv = me_cube_004.uv_layers.new(name='UVMap')
_uv.uv.foreach_set('vector', [0.842, 0.5, 0.875, 0.5, 0.875, 0.75, 0.842, 0.75, 0.375, 0.967, 0.625, 0.967, 0.625, 1.0, 0.375, 1.0, 0.375, 0.0, 0.625, 0.0, 0.625, 0.25, 0.375, 0.25, 0.4194, 0.7944, 0.5806, 0.7944, 0.5806, 0.8814, 0.4194, 0.8814, 0.6694, 0.5444, 0.7564, 0.5444, 0.7564, 0.7056, 0.6694, 0.7056, 0.4194, 0.5444, 0.5806, 0.5444, 0.5806, 0.7056, 0.4194, 0.7056, 0.375, 0.2894, 0.625, 0.2894, 0.625, 0.2957, 0.375, 0.2957, 0.1644, 0.5, 0.1707, 0.5, 0.1707, 0.75, 0.1644, 0.75, 0.375, 0.2957, 0.625, 0.2957, 0.625, 0.3109, 0.375, 0.3109, 0.125, 0.5, 0.158, 0.5, 0.158, 0.75, 0.125, 0.75, 0.375, 0.25, 0.625, 0.25, 0.625, 0.283, 0.375, 0.283, 0.375, 0.9606, 0.625, 0.9606, 0.625, 0.967, 0.375, 0.967, 0.8356, 0.5, 0.842, 0.5, 0.842, 0.75, 0.8356, 0.75, 0.8293, 0.5, 0.8356, 0.5, 0.8356, 0.75, 0.8293, 0.75, 0.375, 0.9543, 0.625, 0.9543, 0.625, 0.9606, 0.375, 0.9606, 0.158, 0.5, 0.1644, 0.5, 0.1644, 0.75, 0.158, 0.75, 0.375, 0.283, 0.625, 0.283, 0.625, 0.2894, 0.375, 0.2894, 0.2436, 0.5444, 0.3306, 0.5444, 0.3306, 0.7056, 0.2436, 0.7056, 0.1707, 0.5, 0.1859, 0.5, 0.1859, 0.75, 0.1707, 0.75, 0.8141, 0.5, 0.8293, 0.5, 0.8293, 0.75, 0.8141, 0.75, 0.375, 0.9391, 0.625, 0.9391, 0.625, 0.9543, 0.375, 0.9543, 0.5806, 0.4556, 0.625, 0.4556, 0.6187, 0.5, 0.5806, 0.5, 0.6694, 0.5444, 0.625, 0.5444, 0.6187, 0.5, 0.6694, 0.5, 0.5806, 0.5444, 0.5806, 0.5, 0.6187, 0.5, 0.625, 0.5444, 0.4194, 0.4556, 0.4194, 0.5, 0.375, 0.5063, 0.375, 0.4556, 0.4194, 0.5444, 0.375, 0.5444, 0.375, 0.5063, 0.4194, 0.5, 0.3306, 0.5444, 0.3306, 0.5, 0.375, 0.5063, 0.375, 0.5444, 0.5806, 0.7944, 0.5806, 0.75, 0.625, 0.7437, 0.625, 0.7944, 0.5806, 0.7056, 0.625, 0.7056, 0.625, 0.7437, 0.5806, 0.75, 0.6694, 0.7056, 0.6694, 0.75, 0.625, 0.7437, 0.625, 0.7056, 0.4194, 0.7056, 0.4194, 0.75, 0.3813, 0.75, 0.375, 0.7056, 0.4194, 0.7944, 0.375, 0.7944, 0.3813, 0.75, 0.4194, 0.75, 0.3306, 0.7056, 0.375, 0.7056, 0.3813, 0.75, 0.3306, 0.75, 0.2436, 0.7056, 0.2468, 0.75, 0.2147, 0.75, 0.1992, 0.7069, 0.4194, 0.8814, 0.4181, 0.9258, 0.3932, 0.9258, 0.375, 0.8782, 0.1859, 0.75, 0.1992, 0.7069, 0.1992, 0.7318, 0.1871, 0.7995, 0.5806, 0.3686, 0.5819, 0.3242, 0.6068, 0.3242, 0.625, 0.3718, 0.8141, 0.5, 0.8008, 0.5431, 0.8008, 0.5182, 0.8129, 0.4505, 0.7564, 0.5444, 0.7532, 0.5, 0.7853, 0.5, 0.8008, 0.5431, 0.2436, 0.5444, 0.1992, 0.5431, 0.1992, 0.5182, 0.2468, 0.5, 0.375, 0.3109, 0.4181, 0.3242, 0.3932, 0.3242, 0.3255, 0.3121, 0.4194, 0.3686, 0.375, 0.3718, 0.375, 0.3397, 0.4181, 0.3242, 0.5806, 0.8814, 0.625, 0.8782, 0.625, 0.9103, 0.5819, 0.9258, 0.7564, 0.7056, 0.8008, 0.7069, 0.8008, 0.7318, 0.7532, 0.75, 0.625, 0.9391, 0.5819, 0.9258, 0.6068, 0.9258, 0.6745, 0.9379, 0.5806, 0.5444, 0.4194, 0.5444, 0.4194, 0.5, 0.5806, 0.5, 0.5806, 0.5, 0.4194, 0.5, 0.4194, 0.4556, 0.5806, 0.4556, 0.5806, 0.7944, 0.4194, 0.7944, 0.4194, 0.75, 0.5806, 0.75, 0.5806, 0.75, 0.4194, 0.75, 0.4194, 0.7056, 0.5806, 0.7056, 0.6694, 0.5444, 0.6694, 0.7056, 0.625, 0.7056, 0.625, 0.5444, 0.625, 0.5444, 0.625, 0.7056, 0.5806, 0.7056, 0.5806, 0.5444, 0.2436, 0.7056, 0.3306, 0.7056, 0.3306, 0.75, 0.2468, 0.75, 0.375, 0.8782, 0.375, 0.7944, 0.4194, 0.7944, 0.4194, 0.8814, 0.7564, 0.5444, 0.6694, 0.5444, 0.6694, 0.5, 0.7532, 0.5, 0.625, 0.3718, 0.625, 0.4556, 0.5806, 0.4556, 0.5806, 0.3686, 0.3306, 0.7056, 0.3306, 0.5444, 0.375, 0.5444, 0.375, 0.7056, 0.375, 0.7056, 0.375, 0.5444, 0.4194, 0.5444, 0.4194, 0.7056, 0.3306, 0.5444, 0.2436, 0.5444, 0.2468, 0.5, 0.3306, 0.5, 0.375, 0.4556, 0.375, 0.3718, 0.4194, 0.3686, 0.4194, 0.4556, 0.6694, 0.7056, 0.7564, 0.7056, 0.7532, 0.75, 0.6694, 0.75, 0.625, 0.7944, 0.625, 0.8782, 0.5806, 0.8814, 0.5806, 0.7944, 0.8141, 0.5, 0.8141, 0.75, 0.8008, 0.7069, 0.8008, 0.5431, 0.8008, 0.5431, 0.8008, 0.7069, 0.7564, 0.7056, 0.7564, 0.5444, 0.625, 0.9391, 0.375, 0.9391, 0.4181, 0.9258, 0.5819, 0.9258, 0.5819, 0.9258, 0.4181, 0.9258, 0.4194, 0.8814, 0.5806, 0.8814, 0.5806, 0.3686, 0.4194, 0.3686, 0.4181, 0.3242, 0.5819, 0.3242, 0.5819, 0.3242, 0.4181, 0.3242, 0.375, 0.3109, 0.625, 0.3109, 0.2436, 0.5444, 0.2436, 0.7056, 0.1992, 0.7069, 0.1992, 0.5431, 0.1992, 0.5431, 0.1992, 0.7069, 0.1859, 0.75, 0.1859, 0.5, 0.4194, 0.3686, 0.5806, 0.3686, 0.5806, 0.4556, 0.4194, 0.4556])
me_cube_004.materials.append(mat_material)
me_cube_004.use_remesh_preserve_volume = False
me_cube_004.use_remesh_preserve_attributes = False
me_cube_004.use_mirror_vertex_groups = False
me_cube_004.update()
me_cube_005 = bpy.data.meshes.new('Cube.005')
me_cube_005.from_pydata([(-0.9074, 0.3711, 0.584), (-0.9074, 0.3711, -0.1566), (-0.9074, -0.3696, 0.584), (-0.9074, -0.3696, -0.1566), (-0.6706, 0.2852, -0.2852), (-0.6706, -0.2852, 0.2852), (-0.6706, -0.2852, -0.2852), (-0.6706, 0.2852, 0.2852), (-0.6996, 0.2852, -0.2852), (-0.6996, -0.2852, 0.2852), (-0.6996, -0.2852, -0.2852), (-0.6996, 0.2852, 0.2852), (-0.6851, -0.3031, -0.3031), (-0.6851, 0.3031, 0.3031), (-0.6851, 0.3031, -0.3031), (-0.6851, -0.3031, 0.3031), (0.6444, 1.0, 0.6444), (0.6444, 0.6444, 1.0), (1.0, 0.6444, 0.6444), (0.6444, 0.8959, 0.8959), (0.8497, 0.8497, 0.8497), (0.8959, 0.6444, 0.8959), (0.8959, 0.8959, 0.6444), (0.6444, 1.0, -0.6444), (1.0, 0.6444, -0.6444), (0.6444, 0.6444, -1.0), (0.8959, 0.8959, -0.6444), (0.8497, 0.8497, -0.8497), (0.8959, 0.6444, -0.8959), (0.6444, 0.8959, -0.8959), (0.6444, -1.0, 0.6444), (1.0, -0.6444, 0.6444), (0.6444, -0.6444, 1.0), (0.8959, -0.8959, 0.6444), (0.8497, -0.8497, 0.8497), (0.8959, -0.6444, 0.8959), (0.6444, -0.8959, 0.8959), (1.0, -0.6444, -0.6444), (0.6444, -1.0, -0.6444), (0.6444, -0.6444, -1.0), (0.8959, -0.8959, -0.6444), (0.8497, -0.8497, -0.8497), (0.6444, -0.8959, -0.8959), (0.8959, -0.6444, -0.8959), (-0.05109, -0.6444, -1.0), (-0.05109, -1.0, -0.6444), (-0.5298, -0.6664, -0.6664), (-0.02558, -0.8913, -0.8913), (-0.2824, -0.8544, -0.8544), (-0.3641, -0.9069, -0.6554), (-0.3641, -0.6554, -0.9069), (-0.05109, 1.0, 0.6444), (-0.5298, 0.6664, 0.6664), (-0.05109, 0.6444, 1.0), (-0.3641, 0.9069, 0.6554), (-0.2824, 0.8544, 0.8544), (-0.3641, 0.6554, 0.9069), (-0.02558, 0.8913, 0.8913), (-0.05109, 0.6444, -1.0), (-0.5298, 0.6664, -0.6664), (-0.05109, 1.0, -0.6444), (-0.3641, 0.6554, -0.9069), (-0.2824, 0.8544, -0.8544), (-0.3641, 0.9069, -0.6554), (-0.02558, 0.8913, -0.8913), (-0.05109, -1.0, 0.6444), (-0.05109, -0.6444, 1.0), (-0.5298, -0.6664, 0.6664), (-0.02558, -0.8913, 0.8913), (-0.2824, -0.8544, 0.8544), (-0.3641, -0.6554, 0.9069), (-0.3641, -0.9069, 0.6554)], [], [(11, 0, 2, 9), (10, 9, 2, 3), (3, 2, 0, 1), (38, 30, 65, 45), (17, 53, 66, 32), (24, 18, 31, 37), (14, 13, 7, 4), (14, 4, 6, 12), (4, 7, 52, 59), (1, 8, 10, 3), (1, 0, 11, 8), (12, 15, 9, 10), (13, 11, 9, 15), (7, 13, 15, 5), (6, 5, 15, 12), (8, 14, 12, 10), (8, 11, 13, 14), (58, 25, 39, 44), (4, 59, 46, 6), (52, 7, 5, 67), (46, 67, 5, 6), (16, 19, 20, 22), (17, 21, 20, 19), (18, 22, 20, 21), (23, 26, 27, 29), (24, 28, 27, 26), (25, 29, 27, 28), (30, 33, 34, 36), (31, 35, 34, 33), (32, 36, 34, 35), (37, 40, 41, 43), (38, 42, 41, 40), (39, 43, 41, 42), (44, 47, 48, 50), (45, 49, 48, 47), (46, 50, 48, 49), (51, 54, 55, 57), (52, 56, 55, 54), (53, 57, 55, 56), (58, 61, 62, 64), (59, 63, 62, 61), (60, 64, 62, 63), (65, 68, 69, 71), (66, 70, 69, 68), (67, 71, 69, 70), (18, 24, 26, 22), (22, 26, 23, 16), (30, 38, 40, 33), (33, 40, 37, 31), (17, 32, 35, 21), (21, 35, 31, 18), (44, 39, 42, 47), (47, 42, 38, 45), (53, 17, 19, 57), (57, 19, 16, 51), (39, 25, 28, 43), (43, 28, 24, 37), (25, 58, 64, 29), (29, 64, 60, 23), (32, 66, 68, 36), (36, 68, 65, 30), (52, 67, 70, 56), (56, 70, 66, 53), (67, 46, 49, 71), (71, 49, 45, 65), (51, 60, 63, 54), (54, 63, 59, 52), (58, 44, 50, 61), (61, 50, 46, 59), (60, 51, 16, 23)])
_uv = me_cube_005.uv_layers.new(name='UVMap')
_uv.uv.foreach_set('vector', [0.842, 0.5, 0.875, 0.5, 0.875, 0.75, 0.842, 0.75, 0.375, 0.967, 0.625, 0.967, 0.625, 1.0, 0.375, 1.0, 0.375, 0.0, 0.625, 0.0, 0.625, 0.25, 0.375, 0.25, 0.4194, 0.7944, 0.5806, 0.7944, 0.5806, 0.8814, 0.4194, 0.8814, 0.6694, 0.5444, 0.7564, 0.5444, 0.7564, 0.7056, 0.6694, 0.7056, 0.4194, 0.5444, 0.5806, 0.5444, 0.5806, 0.7056, 0.4194, 0.7056, 0.375, 0.2894, 0.625, 0.2894, 0.625, 0.2957, 0.375, 0.2957, 0.1644, 0.5, 0.1707, 0.5, 0.1707, 0.75, 0.1644, 0.75, 0.375, 0.2957, 0.625, 0.2957, 0.625, 0.3109, 0.375, 0.3109, 0.125, 0.5, 0.158, 0.5, 0.158, 0.75, 0.125, 0.75, 0.375, 0.25, 0.625, 0.25, 0.625, 0.283, 0.375, 0.283, 0.375, 0.9606, 0.625, 0.9606, 0.625, 0.967, 0.375, 0.967, 0.8356, 0.5, 0.842, 0.5, 0.842, 0.75, 0.8356, 0.75, 0.8293, 0.5, 0.8356, 0.5, 0.8356, 0.75, 0.8293, 0.75, 0.375, 0.9543, 0.625, 0.9543, 0.625, 0.9606, 0.375, 0.9606, 0.158, 0.5, 0.1644, 0.5, 0.1644, 0.75, 0.158, 0.75, 0.375, 0.283, 0.625, 0.283, 0.625, 0.2894, 0.375, 0.2894, 0.2436, 0.5444, 0.3306, 0.5444, 0.3306, 0.7056, 0.2436, 0.7056, 0.1707, 0.5, 0.1859, 0.5, 0.1859, 0.75, 0.1707, 0.75, 0.8141, 0.5, 0.8293, 0.5, 0.8293, 0.75, 0.8141, 0.75, 0.375, 0.9391, 0.625, 0.9391, 0.625, 0.9543, 0.375, 0.9543, 0.5806, 0.4556, 0.625, 0.4556, 0.6187, 0.5, 0.5806, 0.5, 0.6694, 0.5444, 0.625, 0.5444, 0.6187, 0.5, 0.6694, 0.5, 0.5806, 0.5444, 0.5806, 0.5, 0.6187, 0.5, 0.625, 0.5444, 0.4194, 0.4556, 0.4194, 0.5, 0.375, 0.5063, 0.375, 0.4556, 0.4194, 0.5444, 0.375, 0.5444, 0.375, 0.5063, 0.4194, 0.5, 0.3306, 0.5444, 0.3306, 0.5, 0.375, 0.5063, 0.375, 0.5444, 0.5806, 0.7944, 0.5806, 0.75, 0.625, 0.7437, 0.625, 0.7944, 0.5806, 0.7056, 0.625, 0.7056, 0.625, 0.7437, 0.5806, 0.75, 0.6694, 0.7056, 0.6694, 0.75, 0.625, 0.7437, 0.625, 0.7056, 0.4194, 0.7056, 0.4194, 0.75, 0.3813, 0.75, 0.375, 0.7056, 0.4194, 0.7944, 0.375, 0.7944, 0.3813, 0.75, 0.4194, 0.75, 0.3306, 0.7056, 0.375, 0.7056, 0.3813, 0.75, 0.3306, 0.75, 0.2436, 0.7056, 0.2468, 0.75, 0.2147, 0.75, 0.1992, 0.7069, 0.4194, 0.8814, 0.4181, 0.9258, 0.3932, 0.9258, 0.375, 0.8782, 0.1859, 0.75, 0.1992, 0.7069, 0.1992, 0.7318, 0.1871, 0.7995, 0.5806, 0.3686, 0.5819, 0.3242, 0.6068, 0.3242, 0.625, 0.3718, 0.8141, 0.5, 0.8008, 0.5431, 0.8008, 0.5182, 0.8129, 0.4505, 0.7564, 0.5444, 0.7532, 0.5, 0.7853, 0.5, 0.8008, 0.5431, 0.2436, 0.5444, 0.1992, 0.5431, 0.1992, 0.5182, 0.2468, 0.5, 0.375, 0.3109, 0.4181, 0.3242, 0.3932, 0.3242, 0.3255, 0.3121, 0.4194, 0.3686, 0.375, 0.3718, 0.375, 0.3397, 0.4181, 0.3242, 0.5806, 0.8814, 0.625, 0.8782, 0.625, 0.9103, 0.5819, 0.9258, 0.7564, 0.7056, 0.8008, 0.7069, 0.8008, 0.7318, 0.7532, 0.75, 0.625, 0.9391, 0.5819, 0.9258, 0.6068, 0.9258, 0.6745, 0.9379, 0.5806, 0.5444, 0.4194, 0.5444, 0.4194, 0.5, 0.5806, 0.5, 0.5806, 0.5, 0.4194, 0.5, 0.4194, 0.4556, 0.5806, 0.4556, 0.5806, 0.7944, 0.4194, 0.7944, 0.4194, 0.75, 0.5806, 0.75, 0.5806, 0.75, 0.4194, 0.75, 0.4194, 0.7056, 0.5806, 0.7056, 0.6694, 0.5444, 0.6694, 0.7056, 0.625, 0.7056, 0.625, 0.5444, 0.625, 0.5444, 0.625, 0.7056, 0.5806, 0.7056, 0.5806, 0.5444, 0.2436, 0.7056, 0.3306, 0.7056, 0.3306, 0.75, 0.2468, 0.75, 0.375, 0.8782, 0.375, 0.7944, 0.4194, 0.7944, 0.4194, 0.8814, 0.7564, 0.5444, 0.6694, 0.5444, 0.6694, 0.5, 0.7532, 0.5, 0.625, 0.3718, 0.625, 0.4556, 0.5806, 0.4556, 0.5806, 0.3686, 0.3306, 0.7056, 0.3306, 0.5444, 0.375, 0.5444, 0.375, 0.7056, 0.375, 0.7056, 0.375, 0.5444, 0.4194, 0.5444, 0.4194, 0.7056, 0.3306, 0.5444, 0.2436, 0.5444, 0.2468, 0.5, 0.3306, 0.5, 0.375, 0.4556, 0.375, 0.3718, 0.4194, 0.3686, 0.4194, 0.4556, 0.6694, 0.7056, 0.7564, 0.7056, 0.7532, 0.75, 0.6694, 0.75, 0.625, 0.7944, 0.625, 0.8782, 0.5806, 0.8814, 0.5806, 0.7944, 0.8141, 0.5, 0.8141, 0.75, 0.8008, 0.7069, 0.8008, 0.5431, 0.8008, 0.5431, 0.8008, 0.7069, 0.7564, 0.7056, 0.7564, 0.5444, 0.625, 0.9391, 0.375, 0.9391, 0.4181, 0.9258, 0.5819, 0.9258, 0.5819, 0.9258, 0.4181, 0.9258, 0.4194, 0.8814, 0.5806, 0.8814, 0.5806, 0.3686, 0.4194, 0.3686, 0.4181, 0.3242, 0.5819, 0.3242, 0.5819, 0.3242, 0.4181, 0.3242, 0.375, 0.3109, 0.625, 0.3109, 0.2436, 0.5444, 0.2436, 0.7056, 0.1992, 0.7069, 0.1992, 0.5431, 0.1992, 0.5431, 0.1992, 0.7069, 0.1859, 0.75, 0.1859, 0.5, 0.4194, 0.3686, 0.5806, 0.3686, 0.5806, 0.4556, 0.4194, 0.4556])
me_cube_005.materials.append(mat_material)
me_cube_005.use_remesh_preserve_volume = False
me_cube_005.use_remesh_preserve_attributes = False
me_cube_005.use_mirror_vertex_groups = False
me_cube_005.update()

# ---- objects
ob_cube = bpy.data.objects.new('Cube', me_cube)
ob_light = bpy.data.objects.new('Light', light_light)
ob_camera = bpy.data.objects.new('Camera', cam_camera)
ob_cube_001 = bpy.data.objects.new('Cube.001', me_cube_001)
ob_cube_002 = bpy.data.objects.new('Cube.002', me_cube_002)
ob_cube_003 = bpy.data.objects.new('Cube.003', me_cube_003)
ob_cube_004 = bpy.data.objects.new('Cube.004', me_cube_004)
ob_cube_005 = bpy.data.objects.new('Cube.005', me_cube_005)

# ---- transforms, parenting, visibility, modifiers, constraints
ob_cube.location = (0.0, 0.0, 0.0)
ob_cube.rotation_euler = (-0.01404, 0.3732, 0.06155)
ob_cube.scale = (1.0, 0.6126, 0.2744)
ob_cube.lock_rotations_4d = False
ob_cube.empty_display_type = 'ARROWS'
ob_cube.lineart.crease_threshold = 0.0
ob_light.location = (4.076, 1.005, 5.904)
ob_light.rotation_euler = (0.7692, 0.325, 2.05)
ob_light.lock_rotations_4d = False
ob_light.empty_display_type = 'ARROWS'
ob_light.color = (0.0, 0.0, 0.0, 0.0)
ob_light.lineart.crease_threshold = 0.0
ob_camera.location = (0.0, 0.0, 5.04)
ob_camera.scale = (0.7261, 0.7261, 0.7261)
ob_camera.lock_rotations_4d = False
ob_camera.empty_display_type = 'ARROWS'
ob_camera.color = (0.0, 0.0, 0.0, 0.0)
ob_camera.display_type = 'WIRE'
ob_camera.lineart.crease_threshold = 0.0
ob_cube_001.location = (-1.123, -0.06346, -0.4586)
ob_cube_001.rotation_euler = (-0.3251, -0.04105, 0.8061)
ob_cube_001.scale = (1.0, 0.6126, 0.2744)
ob_cube_001.lock_rotations_4d = False
ob_cube_001.empty_display_type = 'ARROWS'
ob_cube_001.lineart.crease_threshold = 0.0
ob_cube_002.location = (-0.2306, -0.8125, 0.27)
ob_cube_002.rotation_euler = (0.1983, 0.7221, -1.232)
ob_cube_002.scale = (1.0, 0.6126, 0.2744)
ob_cube_002.lock_rotations_4d = False
ob_cube_002.empty_display_type = 'ARROWS'
ob_cube_002.lineart.crease_threshold = 0.0
ob_cube_003.location = (0.4055, 0.6531, 0.2302)
ob_cube_003.rotation_euler = (0.2551, 0.4315, 1.424)
ob_cube_003.scale = (1.0, 0.6126, 0.2744)
ob_cube_003.lock_rotations_4d = False
ob_cube_003.empty_display_type = 'ARROWS'
ob_cube_003.lineart.crease_threshold = 0.0
ob_cube_004.location = (0.8379, -0.5287, 0.5649)
ob_cube_004.rotation_euler = (-0.004032, 0.7081, -0.9316)
ob_cube_004.scale = (1.0, 0.6126, 0.2744)
ob_cube_004.lock_rotations_4d = False
ob_cube_004.empty_display_type = 'ARROWS'
ob_cube_004.lineart.crease_threshold = 0.0
ob_cube_005.location = (-0.7768, 0.7663, 0.2302)
ob_cube_005.rotation_euler = (0.2551, 0.4315, 2.27)
ob_cube_005.scale = (1.0, 0.6126, 0.2744)
ob_cube_005.lock_rotations_4d = False
ob_cube_005.empty_display_type = 'ARROWS'
ob_cube_005.lineart.crease_threshold = 0.0

# ---- collection membership
col_collection.objects.link(ob_cube)
col_collection.objects.link(ob_light)
col_collection.objects.link(ob_camera)
col_collection.objects.link(ob_cube_001)
col_collection.objects.link(ob_cube_002)
col_collection.objects.link(ob_cube_003)
col_collection.objects.link(ob_cube_004)
col_collection.objects.link(ob_cube_005)

# ---- scene / render settings (as saved in the file)
scene.camera = ob_camera
scene.frame_start = 1; scene.frame_end = 250; scene.frame_set(1)
scene.render.engine = 'BLENDER_EEVEE_NEXT'
scene.render.resolution_x = 1080
scene.render.film_transparent = True
scene.cycles.use_denoising = False
scene.cycles.samples = 128
scene.cycles.sampling_pattern = 'TABULATED_SOBOL'
scene.cycles.use_adaptive_sampling = False
scene.cycles.use_light_tree = False
scene.eevee.use_gtao = True
scene.view_settings.view_transform = 'Filmic'
bpy.context.view_layer.update()

